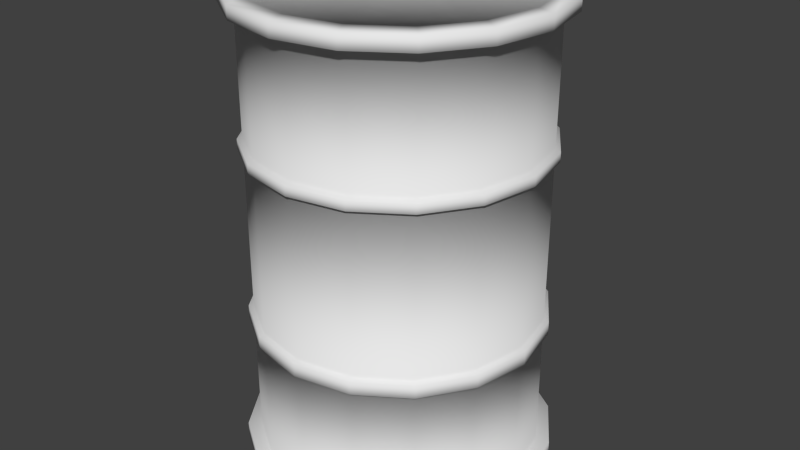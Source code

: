 # Source: barrel.blend  (saved by Blender 2.75.0; exported with 4.5.12 LTS)
import bpy
from mathutils import Matrix  # noqa: F401  (used for matrix-valued properties, if any)

bpy.ops.wm.read_factory_settings(use_empty=True)
scene = bpy.context.scene
scene.name = 'Scene'

# ---- collections
col_collection_11 = bpy.data.collections.new('Collection 11'); scene.collection.children.link(col_collection_11)

# ---- materials (node trees are filled in below, after node groups)
mat_barrel = bpy.data.materials.new('Barrel')
mat_barrel.alpha_threshold = 0.0
mat_barrel.use_transparent_shadow = False
mat_barrel.roughness = 0.5
mat_barrel.line_color = (0.0, 0.0, 0.0, 1.0)

# ---- material node trees

# ---- world
world_world = bpy.data.worlds.new('World'); scene.world = world_world
world_world.color = (0.05088, 0.05088, 0.05088)
world_world.use_sun_shadow = False
world_world.sun_shadow_jitter_overblur = 0.0
world_world.cycles.sampling_method = 'MANUAL'
world_world.cycles.sample_map_resolution = 256

# ---- meshes
me_cylinder_002 = bpy.data.meshes.new('Cylinder.002')
me_cylinder_002.from_pydata([(1.426e-08, 0.2666, 0.8526), (0.102, 0.2463, 0.8526), (0.1885, 0.1885, 0.8526), (0.2463, 0.102, 0.8526), (0.2666, -1.421e-08, 0.8526), (0.2463, -0.102, 0.8526), (0.1885, -0.1885, 0.8526), (0.102, -0.2463, 0.8526), (5.452e-08, -0.2666, 0.8526), (-0.102, -0.2463, 0.8526), (-0.1885, -0.1885, 0.8526), (-0.2463, -0.102, 0.8526), (-0.2666, 6.254e-10, 0.8526), (-0.2463, 0.102, 0.8526), (-0.1885, 0.1885, 0.8526), (-0.102, 0.2463, 0.8526), (1.206e-08, 0.2921, 0.8574), (0.1118, 0.2699, 0.8574), (0.2065, 0.2065, 0.8574), (0.2699, 0.1118, 0.8574), (0.2921, -1.521e-08, 0.8574), (0.2699, -0.1118, 0.8574), (0.2065, -0.2065, 0.8574), (0.1118, -0.2699, 0.8574), (5.616e-08, -0.2921, 0.8574), (-0.1118, -0.2699, 0.8574), (-0.2065, -0.2065, 0.8574), (-0.2699, -0.1118, 0.8574), (-0.2921, 1.042e-09, 0.8574), (-0.2699, 0.1118, 0.8574), (-0.2065, 0.2065, 0.8574), (-0.1118, 0.2699, 0.8574), (1.206e-08, 0.2921, 0.8824), (0.1118, 0.2699, 0.8824), (0.2065, 0.2065, 0.8824), (0.2699, 0.1118, 0.8824), (0.2921, -1.521e-08, 0.8824), (0.2699, -0.1118, 0.8824), (0.2065, -0.2065, 0.8824), (0.1118, -0.2699, 0.8824), (5.616e-08, -0.2921, 0.8824), (-0.1118, -0.2699, 0.8824), (-0.2065, -0.2065, 0.8824), (-0.2699, -0.1118, 0.8824), (-0.2921, 1.042e-09, 0.8824), (-0.2699, 0.1118, 0.8824), (-0.2065, 0.2065, 0.8824), (-0.1118, 0.2699, 0.8824), (1.432e-08, 0.2638, 0.8873), (0.1009, 0.2437, 0.8873), (0.1865, 0.1865, 0.8873), (0.2437, 0.1009, 0.8873), (0.2638, -1.36e-08, 0.8873), (0.2437, -0.1009, 0.8873), (0.1865, -0.1865, 0.8873), (0.1009, -0.2437, 0.8873), (5.416e-08, -0.2638, 0.8873), (-0.1009, -0.2437, 0.8873), (-0.1865, -0.1865, 0.8873), (-0.2437, -0.1009, 0.8873), (-0.2638, 1.078e-09, 0.8873), (-0.2437, 0.1009, 0.8873), (-0.1865, 0.1865, 0.8873), (-0.1009, 0.2437, 0.8873), (1.432e-08, 0.2638, 0.8678), (0.1009, 0.2437, 0.8678), (0.1865, 0.1865, 0.8678), (0.2437, 0.1009, 0.8678), (0.2638, -1.36e-08, 0.8678), (0.2437, -0.1009, 0.8678), (0.1865, -0.1865, 0.8678), (0.1009, -0.2437, 0.8678), (5.416e-08, -0.2638, 0.8678), (-0.1009, -0.2437, 0.8678), (-0.1865, -0.1865, 0.8678), (-0.2437, -0.1009, 0.8678), (-0.2638, 1.078e-09, 0.8678), (-0.2437, 0.1009, 0.8678), (-0.1865, 0.1865, 0.8678), (-0.1009, 0.2437, 0.8678), (-0.09888, 0.1498, 0.8678), (1.426e-08, 0.2666, 0.03462), (-0.09888, 0.1498, 0.889), (0.102, 0.2463, 0.03462), (-0.1254, 0.1388, 0.8678), (0.1885, 0.1885, 0.03462), (0.2463, 0.102, 0.03462), (-0.1363, 0.1123, 0.8678), (0.2666, -1.421e-08, 0.03462), (0.2463, -0.102, 0.03462), (-0.1254, 0.08581, 0.8678), (0.1885, -0.1885, 0.03462), (0.102, -0.2463, 0.03462), (-0.09888, 0.07484, 0.8678), (5.452e-08, -0.2666, 0.03462), (-0.102, -0.2463, 0.03462), (-0.1885, -0.1885, 0.03462), (-0.0724, 0.08581, 0.8678), (-0.2463, -0.102, 0.03462), (-0.2666, 6.254e-10, 0.03462), (-0.06142, 0.1123, 0.8678), (-0.2463, 0.102, 0.03462), (-0.1885, 0.1885, 0.03462), (-0.0724, 0.1388, 0.8678), (-0.102, 0.2463, 0.03462), (1.206e-08, 0.2921, 0.03142), (0.1118, 0.2699, 0.03142), (0.2065, 0.2065, 0.03142), (0.2699, 0.1118, 0.03142), (0.2921, -1.521e-08, 0.03142), (0.2699, -0.1118, 0.03142), (0.2065, -0.2065, 0.03142), (0.1118, -0.2699, 0.03142), (5.616e-08, -0.2921, 0.03142), (-0.1118, -0.2699, 0.03142), (-0.2065, -0.2065, 0.03142), (-0.2699, -0.1118, 0.03142), (-0.2921, 1.042e-09, 0.03142), (-0.2699, 0.1118, 0.03142), (-0.2065, 0.2065, 0.03142), (-0.1118, 0.2699, 0.03142), (1.206e-08, 0.2921, 0.003198), (0.1118, 0.2699, 0.003198), (0.2065, 0.2065, 0.003198), (0.2699, 0.1118, 0.003198), (0.2921, -1.521e-08, 0.003198), (0.2699, -0.1118, 0.003198), (0.2065, -0.2065, 0.003198), (0.1118, -0.2699, 0.003198), (5.616e-08, -0.2921, 0.003198), (-0.1118, -0.2699, 0.003198), (-0.2065, -0.2065, 0.003198), (-0.2699, -0.1118, 0.003198), (-0.2921, 1.042e-09, 0.003198), (-0.2699, 0.1118, 0.003198), (-0.2065, 0.2065, 0.003198), (-0.1118, 0.2699, 0.003198), (1.432e-08, 0.2638, 0.0), (0.1009, 0.2437, 0.0), (0.1865, 0.1865, 0.0), (0.2437, 0.1009, 0.0), (0.2638, -1.36e-08, 0.0), (0.2437, -0.1009, 0.0), (0.1865, -0.1865, 0.0), (0.1009, -0.2437, 0.0), (5.416e-08, -0.2638, 0.0), (-0.1009, -0.2437, 0.0), (-0.1865, -0.1865, 0.0), (-0.2437, -0.1009, 0.0), (-0.2638, 1.078e-09, 0.0), (-0.2437, 0.1009, 0.0), (-0.1865, 0.1865, 0.0), (-0.1009, 0.2437, 0.0), (1.432e-08, 0.2638, 0.01948), (0.1009, 0.2437, 0.01948), (0.1865, 0.1865, 0.01948), (0.2437, 0.1009, 0.01948), (0.2638, -1.36e-08, 0.01948), (0.2437, -0.1009, 0.01948), (0.1865, -0.1865, 0.01948), (0.1009, -0.2437, 0.01948), (5.416e-08, -0.2638, 0.01948), (-0.1009, -0.2437, 0.01948), (-0.1865, -0.1865, 0.01948), (-0.2437, -0.1009, 0.01948), (-0.2638, 1.078e-09, 0.01948), (-0.2437, 0.1009, 0.01948), (-0.1865, 0.1865, 0.01948), (-0.1009, 0.2437, 0.01948), (4.541e-08, 0.0, 0.01948), (-0.09888, 0.1123, 0.889), (-0.09888, 0.07484, 0.889), (-0.1254, 0.08581, 0.889), (-0.1363, 0.1123, 0.889), (-0.0724, 0.1388, 0.889), (-0.06142, 0.1123, 0.889), (-0.1254, 0.1388, 0.889), (-0.0724, 0.08581, 0.889), (1.426e-08, 0.2666, 0.5981), (0.2463, 0.102, 0.5981), (0.2463, -0.102, 0.5981), (-0.1885, -0.1885, 0.5981), (-0.2463, -0.102, 0.5981), (-0.2666, 6.254e-10, 0.5981), (-0.2463, 0.102, 0.5981), (-0.1885, 0.1885, 0.5981), (0.1885, -0.1885, 0.5981), (0.2666, -1.421e-08, 0.5981), (-0.102, 0.2463, 0.5981), (0.102, 0.2463, 0.5981), (0.1885, 0.1885, 0.5981), (-0.102, -0.2463, 0.5981), (0.102, -0.2463, 0.5981), (5.452e-08, -0.2666, 0.5981), (0.2666, -1.421e-08, 0.2959), (-0.102, 0.2463, 0.2959), (0.102, 0.2463, 0.2959), (0.1885, 0.1885, 0.2959), (-0.102, -0.2463, 0.2959), (0.102, -0.2463, 0.2959), (5.452e-08, -0.2666, 0.2959), (1.426e-08, 0.2666, 0.2959), (5.452e-08, -0.2666, 0.6248), (0.102, -0.2463, 0.6248), (-0.102, -0.2463, 0.6248), (0.1885, 0.1885, 0.6248), (0.1951, -0.1951, 0.2673), (-0.1951, 0.1951, 0.2673), (-0.2549, 0.1056, 0.2673), (-0.2759, 8.873e-10, 0.2673), (0.2463, 0.102, 0.2959), (0.2463, -0.102, 0.2959), (-0.1885, -0.1885, 0.2959), (-0.2463, -0.102, 0.2959), (1.426e-08, 0.2666, 0.2648), (5.452e-08, -0.2666, 0.2648), (0.102, -0.2463, 0.2648), (-0.102, -0.2463, 0.2648), (0.1951, 0.1951, 0.2673), (0.1056, 0.2549, 0.2673), (-0.1056, 0.2549, 0.2673), (0.2759, -1.447e-08, 0.2673), (5.538e-08, -0.2759, 0.62), (0.1056, -0.2549, 0.62), (-0.1056, -0.2549, 0.62), (0.1951, 0.1951, 0.62), (0.1885, 0.1885, 0.2648), (0.102, 0.2463, 0.2648), (-0.102, 0.2463, 0.2648), (0.2666, -1.421e-08, 0.2648), (0.1056, 0.2549, 0.62), (-0.1056, 0.2549, 0.62), (0.2759, -1.447e-08, 0.62), (0.1951, -0.1951, 0.62), (0.1885, -0.1885, 0.2648), (-0.1885, 0.1885, 0.2648), (-0.2463, 0.102, 0.2648), (-0.2666, 6.254e-10, 0.2648), (-0.1885, -0.1885, 0.6248), (0.2463, -0.102, 0.6248), (0.2463, 0.102, 0.6248), (1.426e-08, 0.2666, 0.6248), (-0.1951, -0.1951, 0.62), (0.2549, -0.1056, 0.62), (0.2549, 0.1056, 0.62), (1.372e-08, 0.2759, 0.62), (-0.2463, -0.102, 0.2648), (-0.1885, -0.1885, 0.2648), (0.2463, -0.102, 0.2648), (0.2463, 0.102, 0.2648), (-0.2666, 6.254e-10, 0.2959), (-0.2463, 0.102, 0.2959), (-0.1885, 0.1885, 0.2959), (0.1885, -0.1885, 0.2959), (-0.1885, 0.1885, 0.6248), (-0.2463, 0.102, 0.6248), (-0.2666, 6.254e-10, 0.6248), (-0.2463, -0.102, 0.6248), (1.372e-08, 0.2759, 0.6021), (0.2549, 0.1056, 0.6021), (0.2549, -0.1056, 0.6021), (-0.1951, -0.1951, 0.6021), (-0.1056, -0.2549, 0.2934), (0.1056, -0.2549, 0.2934), (5.538e-08, -0.2759, 0.2934), (1.372e-08, 0.2759, 0.2934), (1.372e-08, 0.2759, 0.2673), (5.538e-08, -0.2759, 0.2673), (0.1056, -0.2549, 0.2673), (-0.1056, -0.2549, 0.2673), (0.1951, 0.1951, 0.6021), (-0.1056, -0.2549, 0.6021), (0.1056, -0.2549, 0.6021), (5.538e-08, -0.2759, 0.6021), (0.102, 0.2463, 0.6248), (-0.102, 0.2463, 0.6248), (0.2666, -1.421e-08, 0.6248), (0.1885, -0.1885, 0.6248), (-0.2549, -0.1056, 0.2673), (-0.1951, -0.1951, 0.2673), (0.2549, -0.1056, 0.2673), (0.2549, 0.1056, 0.2673), (-0.2549, -0.1056, 0.6021), (-0.2759, 8.873e-10, 0.6021), (-0.2549, 0.1056, 0.6021), (-0.1951, 0.1951, 0.6021), (0.1951, 0.1951, 0.2934), (0.1056, 0.2549, 0.2934), (-0.1056, 0.2549, 0.2934), (0.2759, -1.447e-08, 0.2934), (0.1951, -0.1951, 0.6021), (0.2759, -1.447e-08, 0.6021), (-0.1056, 0.2549, 0.6021), (0.1056, 0.2549, 0.6021), (-0.2759, 8.873e-10, 0.2934), (-0.2549, 0.1056, 0.2934), (-0.1951, 0.1951, 0.2934), (0.1951, -0.1951, 0.2934), (-0.2549, -0.1056, 0.2934), (-0.1951, -0.1951, 0.2934), (0.2549, -0.1056, 0.2934), (0.2549, 0.1056, 0.2934), (-0.2549, -0.1056, 0.62), (-0.2759, 8.873e-10, 0.62), (-0.2549, 0.1056, 0.62), (-0.1951, 0.1951, 0.62), (-0.09888, 0.1498, 0.8678), (-0.0724, 0.1388, 0.8678), (-0.1254, 0.1388, 0.8678), (-0.09888, 0.07484, 0.8678), (-0.1254, 0.08581, 0.8678), (-0.06142, 0.1123, 0.8678), (-0.1363, 0.1123, 0.8678), (-0.0724, 0.08581, 0.8678)], [], [(174, 82, 170), (238, 10, 11, 257), (257, 11, 12, 256), (256, 12, 13, 255), (255, 13, 14, 254), (8, 7, 23, 24), (6, 5, 21, 22), (4, 3, 19, 20), (2, 1, 17, 18), (15, 14, 30, 31), (13, 12, 28, 29), (11, 10, 26, 27), (9, 8, 24, 25), (7, 6, 22, 23), (5, 4, 20, 21), (3, 2, 18, 19), (1, 0, 16, 17), (0, 15, 31, 16), (14, 13, 29, 30), (12, 11, 27, 28), (10, 9, 25, 26), (28, 27, 43, 44), (22, 21, 37, 38), (29, 28, 44, 45), (23, 22, 38, 39), (17, 16, 32, 33), (30, 29, 45, 46), (24, 23, 39, 40), (18, 17, 33, 34), (31, 30, 46, 47), (25, 24, 40, 41), (19, 18, 34, 35), (16, 31, 47, 32), (26, 25, 41, 42), (20, 19, 35, 36), (27, 26, 42, 43), (21, 20, 36, 37), (43, 42, 58, 59), (37, 36, 52, 53), (44, 43, 59, 60), (38, 37, 53, 54), (45, 44, 60, 61), (39, 38, 54, 55), (33, 32, 48, 49), (46, 45, 61, 62), (40, 39, 55, 56), (34, 33, 49, 50), (47, 46, 62, 63), (41, 40, 56, 57), (35, 34, 50, 51), (32, 47, 63, 48), (42, 41, 57, 58), (36, 35, 51, 52), (48, 63, 79, 64), (58, 57, 73, 74), (52, 51, 67, 68), (59, 58, 74, 75), (53, 52, 68, 69), (60, 59, 75, 76), (54, 53, 69, 70), (61, 60, 76, 77), (55, 54, 70, 71), (49, 48, 64, 65), (62, 61, 77, 78), (56, 55, 71, 72), (50, 49, 65, 66), (63, 62, 78, 79), (57, 56, 72, 73), (51, 50, 66, 67), (87, 90, 172, 173), (103, 306, 82, 174), (171, 177, 170), (90, 309, 171, 172), (306, 308, 176, 82), (77, 76, 312, 84), (71, 70, 313, 93), (79, 78, 84, 80), (73, 72, 93, 310), (94, 113, 112, 92), (67, 66, 307, 311), (64, 79, 80), (85, 107, 106, 83), (74, 73, 310), (68, 67, 311), (65, 64, 80, 307), (95, 114, 113, 94), (92, 112, 111, 91), (75, 74, 310, 312), (66, 65, 307), (76, 75, 312), (78, 77, 84), (72, 71, 93), (117, 133, 132, 116), (111, 127, 126, 110), (118, 134, 133, 117), (112, 128, 127, 111), (106, 122, 121, 105), (119, 135, 134, 118), (113, 129, 128, 112), (107, 123, 122, 106), (120, 136, 135, 119), (114, 130, 129, 113), (108, 124, 123, 107), (105, 121, 136, 120), (115, 131, 130, 114), (109, 125, 124, 108), (116, 132, 131, 115), (110, 126, 125, 109), (132, 148, 147, 131), (126, 142, 141, 125), (133, 149, 148, 132), (127, 143, 142, 126), (134, 150, 149, 133), (128, 144, 143, 127), (122, 138, 137, 121), (135, 151, 150, 134), (129, 145, 144, 128), (123, 139, 138, 122), (136, 152, 151, 135), (130, 146, 145, 129), (124, 140, 139, 123), (121, 137, 152, 136), (131, 147, 146, 130), (125, 141, 140, 124), (137, 153, 168, 152), (147, 163, 162, 146), (141, 157, 156, 140), (148, 164, 163, 147), (142, 158, 157, 141), (149, 165, 164, 148), (143, 159, 158, 142), (150, 166, 165, 149), (144, 160, 159, 143), (138, 154, 153, 137), (151, 167, 166, 150), (145, 161, 160, 144), (139, 155, 154, 138), (152, 168, 167, 151), (146, 162, 161, 145), (140, 156, 155, 139), (168, 169, 167), (162, 169, 161), (156, 169, 155), (153, 169, 168), (163, 169, 162), (157, 169, 156), (164, 169, 163), (158, 169, 157), (165, 169, 164), (159, 169, 158), (166, 169, 165), (160, 169, 159), (154, 169, 153), (167, 169, 166), (161, 169, 160), (155, 169, 154), (204, 9, 10, 238), (277, 6, 7, 203), (102, 119, 118, 101), (86, 108, 107, 85), (81, 105, 120, 104), (96, 115, 114, 95), (274, 1, 2, 205), (240, 3, 4, 276), (101, 118, 117, 99), (89, 110, 109, 88), (172, 171, 170), (176, 173, 170), (275, 15, 0, 241), (88, 109, 108, 86), (82, 176, 170), (308, 87, 173, 176), (239, 5, 6, 277), (202, 8, 9, 204), (83, 106, 105, 81), (99, 117, 116, 98), (241, 0, 1, 274), (205, 2, 3, 240), (104, 120, 119, 102), (98, 116, 115, 96), (173, 172, 170), (254, 14, 15, 275), (91, 111, 110, 89), (309, 97, 177, 171), (175, 174, 170), (276, 4, 5, 239), (203, 7, 8, 202), (70, 69, 313), (69, 68, 311, 313), (100, 103, 174, 175), (177, 175, 170), (97, 100, 175, 177), (212, 181, 182, 213), (213, 182, 183, 250), (250, 183, 184, 251), (251, 184, 185, 252), (198, 191, 181, 212), (253, 186, 192, 199), (196, 189, 190, 197), (210, 179, 187, 194), (195, 188, 178, 201), (211, 180, 186, 253), (200, 193, 191, 198), (201, 178, 189, 196), (197, 190, 179, 210), (252, 185, 188, 195), (194, 187, 180, 211), (199, 192, 193, 200), (267, 264, 262, 269), (253, 199, 263, 297), (246, 247, 279, 278), (178, 188, 292, 258), (255, 254, 305, 304), (185, 184, 284, 285), (216, 234, 206, 268), (254, 275, 231, 305), (99, 237, 236, 101), (89, 248, 234, 91), (285, 305, 231, 292), (200, 198, 262, 264), (235, 236, 208, 207), (213, 250, 294, 298), (199, 200, 264, 263), (204, 238, 242, 224), (189, 178, 258, 293), (275, 241, 245, 231), (102, 235, 228, 104), (256, 255, 304, 303), (220, 288, 265, 266), (95, 217, 247, 96), (190, 189, 293, 270), (249, 226, 218, 281), (183, 182, 282, 283), (227, 214, 266, 219), (195, 201, 265, 288), (180, 187, 291, 260), (248, 229, 221, 280), (98, 246, 237, 99), (210, 194, 289, 301), (194, 211, 300, 289), (240, 276, 232, 244), (214, 228, 220, 266), (85, 226, 249, 86), (94, 215, 217, 95), (186, 180, 260, 290), (241, 274, 230, 245), (92, 216, 215, 94), (104, 228, 214, 81), (257, 256, 303, 302), (181, 191, 271, 261), (236, 237, 209, 208), (81, 214, 227, 83), (282, 302, 303, 283), (228, 235, 207, 220), (270, 225, 244, 259), (86, 249, 229, 88), (290, 233, 223, 272), (101, 236, 235, 102), (259, 244, 232, 291), (271, 224, 242, 261), (91, 234, 216, 92), (96, 247, 246, 98), (280, 300, 297, 206), (208, 295, 296, 207), (88, 229, 248, 89), (281, 301, 289, 221), (291, 232, 243, 260), (278, 298, 294, 209), (293, 230, 225, 270), (218, 286, 301, 281), (284, 304, 305, 285), (83, 227, 226, 85), (258, 245, 230, 293), (261, 242, 302, 282), (279, 299, 298, 278), (219, 287, 286, 218), (283, 303, 304, 284), (268, 263, 264, 267), (207, 296, 288, 220), (269, 262, 299, 279), (266, 265, 287, 219), (221, 289, 300, 280), (273, 222, 224, 271), (206, 297, 263, 268), (272, 223, 222, 273), (260, 243, 233, 290), (209, 294, 295, 208), (292, 231, 245, 258), (229, 249, 281, 221), (188, 185, 285, 292), (250, 251, 295, 294), (201, 196, 287, 265), (276, 239, 243, 232), (182, 181, 261, 282), (234, 248, 280, 206), (192, 186, 290, 272), (238, 257, 302, 242), (239, 277, 233, 243), (191, 193, 273, 271), (217, 215, 267, 269), (277, 203, 223, 233), (252, 195, 288, 296), (198, 212, 299, 262), (251, 252, 296, 295), (215, 216, 268, 267), (193, 192, 272, 273), (203, 202, 222, 223), (226, 227, 219, 218), (184, 183, 283, 284), (247, 217, 269, 279), (187, 179, 259, 291), (237, 246, 278, 209), (196, 197, 286, 287), (202, 204, 224, 222), (179, 190, 270, 259), (274, 205, 225, 230), (197, 210, 301, 286), (212, 213, 298, 299), (211, 253, 297, 300), (205, 240, 244, 225)])
me_cylinder_002.polygons.foreach_set('use_smooth', [True] * 320)
_uv = me_cylinder_002.uv_layers.new(name='UVMap')
_uv.uv.foreach_set('vector', [0.1605, 0.8758, 0.1512, 0.8727, 0.1589, 0.8626, 0.375, 0.4895, 0.375, 0.6458, 0.3125, 0.6458, 0.3125, 0.4895, 0.3125, 0.4895, 0.3125, 0.6458, 0.25, 0.6458, 0.25, 0.4895, 0.25, 0.4895, 0.25, 0.6458, 0.1875, 0.6458, 0.1875, 0.4895, 0.1875, 0.4895, 0.1875, 0.6458, 0.125, 0.6458, 0.125, 0.4895, 0.5, 0.6458, 0.5625, 0.6458, 0.5625, 0.6677, 0.5, 0.6677, 0.625, 0.6458, 0.6875, 0.6458, 0.6875, 0.6677, 0.625, 0.6677, 0.75, 0.6458, 0.8125, 0.6458, 0.8125, 0.6677, 0.75, 0.6677, 0.875, 0.6458, 0.9375, 0.6458, 0.9375, 0.6677, 0.875, 0.6677, 0.0625, 0.6458, 0.125, 0.6458, 0.125, 0.6677, 0.0625, 0.6677, 0.1875, 0.6458, 0.25, 0.6458, 0.25, 0.6677, 0.1875, 0.6677, 0.3125, 0.6458, 0.375, 0.6458, 0.375, 0.6677, 0.3125, 0.6677, 0.4375, 0.6458, 0.5, 0.6458, 0.5, 0.6677, 0.4375, 0.6677, 0.5625, 0.6458, 0.625, 0.6458, 0.625, 0.6677, 0.5625, 0.6677, 0.6875, 0.6458, 0.75, 0.6458, 0.75, 0.6677, 0.6875, 0.6677, 0.8125, 0.6458, 0.875, 0.6458, 0.875, 0.6677, 0.8125, 0.6677, 0.9375, 0.6458, 0.9984, 0.6458, 0.9984, 0.6677, 0.9375, 0.6677, 0.0006711, 0.6458, 0.0625, 0.6458, 0.0625, 0.6677, 0.0006711, 0.6677, 0.125, 0.6458, 0.1875, 0.6458, 0.1875, 0.6677, 0.125, 0.6677, 0.25, 0.6458, 0.3125, 0.6458, 0.3125, 0.6677, 0.25, 0.6677, 0.375, 0.6458, 0.4375, 0.6458, 0.4375, 0.6677, 0.375, 0.6677, 0.25, 0.6677, 0.3125, 0.6677, 0.3125, 0.6864, 0.25, 0.6864, 0.625, 0.6677, 0.6875, 0.6677, 0.6875, 0.6864, 0.625, 0.6864, 0.1875, 0.6677, 0.25, 0.6677, 0.25, 0.6864, 0.1875, 0.6864, 0.5625, 0.6677, 0.625, 0.6677, 0.625, 0.6864, 0.5625, 0.6864, 0.9375, 0.6677, 0.9984, 0.6677, 0.9984, 0.6864, 0.9375, 0.6864, 0.125, 0.6677, 0.1875, 0.6677, 0.1875, 0.6864, 0.125, 0.6864, 0.5, 0.6677, 0.5625, 0.6677, 0.5625, 0.6864, 0.5, 0.6864, 0.875, 0.6677, 0.9375, 0.6677, 0.9375, 0.6864, 0.875, 0.6864, 0.0625, 0.6677, 0.125, 0.6677, 0.125, 0.6864, 0.0625, 0.6864, 0.4375, 0.6677, 0.5, 0.6677, 0.5, 0.6864, 0.4375, 0.6864, 0.8125, 0.6677, 0.875, 0.6677, 0.875, 0.6864, 0.8125, 0.6864, 0.0006711, 0.6677, 0.0625, 0.6677, 0.0625, 0.6864, 0.0006711, 0.6864, 0.375, 0.6677, 0.4375, 0.6677, 0.4375, 0.6864, 0.375, 0.6864, 0.75, 0.6677, 0.8125, 0.6677, 0.8125, 0.6864, 0.75, 0.6864, 0.3125, 0.6677, 0.375, 0.6677, 0.375, 0.6864, 0.3125, 0.6864, 0.6875, 0.6677, 0.75, 0.6677, 0.75, 0.6864, 0.6875, 0.6864, 0.1543, 0.7151, 0.2092, 0.7004, 0.2099, 0.7135, 0.1605, 0.7275, 0.3691, 0.8781, 0.349, 0.9291, 0.3382, 0.9221, 0.3559, 0.8758, 0.1064, 0.7506, 0.1543, 0.7151, 0.1605, 0.7275, 0.118, 0.7599, 0.3691, 0.8232, 0.3691, 0.8781, 0.3559, 0.8758, 0.3559, 0.8256, 0.07474, 0.8047, 0.1064, 0.7506, 0.118, 0.7599, 0.09019, 0.8093, 0.3498, 0.7723, 0.3691, 0.8232, 0.3559, 0.8256, 0.3382, 0.7792, 0.2037, 1.0, 0.1443, 0.9816, 0.1528, 0.9677, 0.2053, 0.9855, 0.06856, 0.8719, 0.07474, 0.8047, 0.09019, 0.8093, 0.08478, 0.8696, 0.3134, 0.7313, 0.3498, 0.7723, 0.3382, 0.7792, 0.3049, 0.7421, 0.2617, 0.9955, 0.2037, 1.0, 0.2053, 0.9855, 0.2586, 0.9816, 0.09482, 0.9368, 0.06856, 0.8719, 0.08478, 0.8696, 0.108, 0.9275, 0.264, 0.7066, 0.3134, 0.7313, 0.3049, 0.7421, 0.2601, 0.719, 0.3119, 0.97, 0.2617, 0.9955, 0.2586, 0.9816, 0.3042, 0.9592, 0.1443, 0.9816, 0.09482, 0.9368, 0.108, 0.9275, 0.1528, 0.9677, 0.2092, 0.7004, 0.264, 0.7066, 0.2601, 0.719, 0.2099, 0.7135, 0.349, 0.9291, 0.3119, 0.97, 0.3042, 0.9592, 0.3382, 0.9221, 0.1528, 0.9677, 0.108, 0.9275, 0.1172, 0.9214, 0.1574, 0.9592, 0.2099, 0.7135, 0.2601, 0.719, 0.2578, 0.7275, 0.2107, 0.7228, 0.3382, 0.9221, 0.3042, 0.9592, 0.2988, 0.9523, 0.3304, 0.9175, 0.1605, 0.7275, 0.2099, 0.7135, 0.2107, 0.7228, 0.1643, 0.7359, 0.3559, 0.8758, 0.3382, 0.9221, 0.3304, 0.9175, 0.3474, 0.8742, 0.118, 0.7599, 0.1605, 0.7275, 0.1643, 0.7359, 0.125, 0.7661, 0.3559, 0.8256, 0.3559, 0.8758, 0.3474, 0.8742, 0.3474, 0.8279, 0.09019, 0.8093, 0.118, 0.7599, 0.125, 0.7661, 0.1002, 0.8117, 0.3382, 0.7792, 0.3559, 0.8256, 0.3474, 0.8279, 0.3304, 0.7838, 0.2053, 0.9855, 0.1528, 0.9677, 0.1574, 0.9592, 0.2068, 0.9762, 0.08478, 0.8696, 0.09019, 0.8093, 0.1002, 0.8117, 0.0956, 0.868, 0.3049, 0.7421, 0.3382, 0.7792, 0.3304, 0.7838, 0.2995, 0.7491, 0.2586, 0.9816, 0.2053, 0.9855, 0.2068, 0.9762, 0.2555, 0.9731, 0.108, 0.9275, 0.08478, 0.8696, 0.0956, 0.868, 0.1172, 0.9214, 0.2601, 0.719, 0.3049, 0.7421, 0.2995, 0.7491, 0.2578, 0.7275, 0.3042, 0.9592, 0.2586, 0.9816, 0.2555, 0.9731, 0.2988, 0.9523, 0.1396, 0.8495, 0.1551, 0.8387, 0.1574, 0.8495, 0.1489, 0.8549, 0.162, 0.8858, 0.1458, 0.8812, 0.1512, 0.8727, 0.1605, 0.8758, 0.1674, 0.8518, 0.1728, 0.8611, 0.1589, 0.8626, 0.1551, 0.8387, 0.1736, 0.8426, 0.1674, 0.8518, 0.1574, 0.8495, 0.1458, 0.8812, 0.1365, 0.8665, 0.1466, 0.8642, 0.1512, 0.8727, 0.1002, 0.8117, 0.125, 0.7661, 0.1396, 0.8495, 0.1365, 0.8665, 0.3304, 0.7838, 0.3474, 0.8279, 0.1837, 0.8596, 0.1736, 0.8426, 0.1172, 0.9214, 0.0956, 0.868, 0.1365, 0.8665, 0.1458, 0.8812, 0.2578, 0.7275, 0.2995, 0.7491, 0.1736, 0.8426, 0.1551, 0.8387, 0.5, 0.0395, 0.5, 0.02246, 0.5625, 0.02246, 0.5625, 0.0395, 0.2988, 0.9523, 0.2555, 0.9731, 0.162, 0.8858, 0.1783, 0.8773, 0.1574, 0.9592, 0.1172, 0.9214, 0.1458, 0.8812, 0.875, 0.0395, 0.875, 0.02246, 0.9375, 0.02246, 0.9375, 0.0395, 0.2107, 0.7228, 0.2578, 0.7275, 0.1551, 0.8387, 0.3304, 0.9175, 0.2988, 0.9523, 0.1783, 0.8773, 0.2068, 0.9762, 0.1574, 0.9592, 0.1458, 0.8812, 0.162, 0.8858, 0.4375, 0.0395, 0.4375, 0.02246, 0.5, 0.02246, 0.5, 0.0395, 0.5625, 0.0395, 0.5625, 0.02246, 0.625, 0.02246, 0.625, 0.0395, 0.1643, 0.7359, 0.2107, 0.7228, 0.1551, 0.8387, 0.1396, 0.8495, 0.2555, 0.9731, 0.2068, 0.9762, 0.162, 0.8858, 0.125, 0.7661, 0.1643, 0.7359, 0.1396, 0.8495, 0.0956, 0.868, 0.1002, 0.8117, 0.1365, 0.8665, 0.2995, 0.7491, 0.3304, 0.7838, 0.1736, 0.8426, 0.25, 0.02246, 0.25, 0.0, 0.3125, 0.0, 0.3125, 0.02246, 0.625, 0.02246, 0.625, 0.0, 0.6875, 0.0, 0.6875, 0.02246, 0.1875, 0.02246, 0.1875, 0.0, 0.25, 0.0, 0.25, 0.02246, 0.5625, 0.02246, 0.5625, 0.0, 0.625, 0.0, 0.625, 0.02246, 0.9375, 0.02246, 0.9375, 0.0, 0.9984, 0.0, 0.9984, 0.02246, 0.125, 0.02246, 0.125, 0.0, 0.1875, 0.0, 0.1875, 0.02246, 0.5, 0.02246, 0.5, 0.0, 0.5625, 0.0, 0.5625, 0.02246, 0.875, 0.02246, 0.875, 0.0, 0.9375, 0.0, 0.9375, 0.02246, 0.0625, 0.02246, 0.0625, 0.0, 0.125, 0.0, 0.125, 0.02246, 0.4375, 0.02246, 0.4375, 0.0, 0.5, 0.0, 0.5, 0.02246, 0.8125, 0.02246, 0.8125, 0.0, 0.875, 0.0, 0.875, 0.02246, 0.0006711, 0.02246, 0.0006711, 0.0, 0.0625, 0.0, 0.0625, 0.02246, 0.375, 0.02246, 0.375, 0.0, 0.4375, 0.0, 0.4375, 0.02246, 0.75, 0.02246, 0.75, 0.0, 0.8125, 0.0, 0.8125, 0.02246, 0.3125, 0.02246, 0.3125, 0.0, 0.375, 0.0, 0.375, 0.02246, 0.6875, 0.02246, 0.6875, 0.0, 0.75, 0.0, 0.75, 0.02246, 0.4526, 0.8157, 0.4667, 0.8183, 0.4667, 0.872, 0.4526, 0.8749, 0.6858, 0.9715, 0.6777, 0.9596, 0.7156, 0.9218, 0.7277, 0.9296, 0.4753, 0.761, 0.4873, 0.7688, 0.4667, 0.8183, 0.4526, 0.8157, 0.6311, 0.9942, 0.6281, 0.9801, 0.6777, 0.9596, 0.6858, 0.9715, 0.5171, 0.7191, 0.5252, 0.731, 0.4873, 0.7688, 0.4753, 0.761, 0.5718, 0.9942, 0.5745, 0.98, 0.6281, 0.9801, 0.6311, 0.9942, 0.7277, 0.761, 0.7158, 0.7691, 0.6779, 0.7311, 0.6858, 0.7191, 0.5718, 0.6964, 0.5748, 0.7105, 0.5252, 0.731, 0.5171, 0.7191, 0.5171, 0.9715, 0.525, 0.9595, 0.5745, 0.98, 0.5718, 0.9942, 0.7503, 0.8157, 0.7362, 0.8186, 0.7158, 0.7691, 0.7277, 0.761, 0.6311, 0.6964, 0.6284, 0.7106, 0.5748, 0.7105, 0.5718, 0.6964, 0.4753, 0.9296, 0.4871, 0.9215, 0.525, 0.9595, 0.5171, 0.9715, 0.7503, 0.8749, 0.7362, 0.8722, 0.7362, 0.8186, 0.7503, 0.8157, 0.6858, 0.7191, 0.6779, 0.7311, 0.6284, 0.7106, 0.6311, 0.6964, 0.4526, 0.8749, 0.4667, 0.872, 0.4871, 0.9215, 0.4753, 0.9296, 0.7277, 0.9296, 0.7156, 0.9218, 0.7362, 0.8722, 0.7503, 0.8749, 0.6779, 0.7311, 0.6726, 0.7388, 0.6264, 0.7197, 0.6284, 0.7106, 0.4667, 0.872, 0.4758, 0.8703, 0.495, 0.9164, 0.4871, 0.9215, 0.7156, 0.9218, 0.7079, 0.9164, 0.7271, 0.8703, 0.7362, 0.8722, 0.4667, 0.8183, 0.4758, 0.8203, 0.4758, 0.8703, 0.4667, 0.872, 0.6777, 0.9596, 0.6726, 0.9518, 0.7079, 0.9164, 0.7156, 0.9218, 0.4873, 0.7688, 0.495, 0.7741, 0.4758, 0.8203, 0.4667, 0.8183, 0.6281, 0.9801, 0.6264, 0.9709, 0.6726, 0.9518, 0.6777, 0.9596, 0.5252, 0.731, 0.5303, 0.7388, 0.495, 0.7741, 0.4873, 0.7688, 0.5745, 0.98, 0.5765, 0.9709, 0.6264, 0.9709, 0.6281, 0.9801, 0.7158, 0.7691, 0.7079, 0.7741, 0.6726, 0.7388, 0.6779, 0.7311, 0.5748, 0.7105, 0.5765, 0.7197, 0.5303, 0.7388, 0.5252, 0.731, 0.525, 0.9595, 0.5303, 0.9518, 0.5765, 0.9709, 0.5745, 0.98, 0.7362, 0.8186, 0.7271, 0.8203, 0.7079, 0.7741, 0.7158, 0.7691, 0.6284, 0.7106, 0.6264, 0.7197, 0.5765, 0.7197, 0.5748, 0.7105, 0.4871, 0.9215, 0.495, 0.9164, 0.5303, 0.9518, 0.525, 0.9595, 0.7362, 0.8722, 0.7271, 0.8703, 0.7271, 0.8203, 0.7362, 0.8186, 0.6264, 0.7197, 0.6015, 0.8453, 0.5765, 0.7197, 0.495, 0.9164, 0.6015, 0.8453, 0.5303, 0.9518, 0.7271, 0.8703, 0.6015, 0.8453, 0.7271, 0.8203, 0.6726, 0.7388, 0.6015, 0.8453, 0.6264, 0.7197, 0.4758, 0.8703, 0.6015, 0.8453, 0.495, 0.9164, 0.7079, 0.9164, 0.6015, 0.8453, 0.7271, 0.8703, 0.4758, 0.8203, 0.6015, 0.8453, 0.4758, 0.8703, 0.6726, 0.9518, 0.6015, 0.8453, 0.7079, 0.9164, 0.495, 0.7741, 0.6015, 0.8453, 0.4758, 0.8203, 0.6264, 0.9709, 0.6015, 0.8453, 0.6726, 0.9518, 0.5303, 0.7388, 0.6015, 0.8453, 0.495, 0.7741, 0.5765, 0.9709, 0.6015, 0.8453, 0.6264, 0.9709, 0.7079, 0.7741, 0.6015, 0.8453, 0.6726, 0.7388, 0.5765, 0.7197, 0.6015, 0.8453, 0.5303, 0.7388, 0.5303, 0.9518, 0.6015, 0.8453, 0.5765, 0.9709, 0.7271, 0.8203, 0.6015, 0.8453, 0.7079, 0.7741, 0.4375, 0.4895, 0.4375, 0.6458, 0.375, 0.6458, 0.375, 0.4895, 0.625, 0.4895, 0.625, 0.6458, 0.5625, 0.6458, 0.5625, 0.4895, 0.125, 0.0395, 0.125, 0.02246, 0.1875, 0.02246, 0.1875, 0.0395, 0.8125, 0.0395, 0.8125, 0.02246, 0.875, 0.02246, 0.875, 0.0395, 0.0006711, 0.0395, 0.0006711, 0.02246, 0.0625, 0.02246, 0.0625, 0.0395, 0.375, 0.0395, 0.375, 0.02246, 0.4375, 0.02246, 0.4375, 0.0395, 0.9375, 0.4895, 0.9375, 0.6458, 0.875, 0.6458, 0.875, 0.4895, 0.8125, 0.4895, 0.8125, 0.6458, 0.75, 0.6458, 0.75, 0.4895, 0.1875, 0.0395, 0.1875, 0.02246, 0.25, 0.02246, 0.25, 0.0395, 0.6875, 0.0395, 0.6875, 0.02246, 0.75, 0.02246, 0.75, 0.0395, 0.1574, 0.8495, 0.1674, 0.8518, 0.1589, 0.8626, 0.1466, 0.8642, 0.1489, 0.8549, 0.1589, 0.8626, 0.0625, 0.4895, 0.0625, 0.6458, 0.0006711, 0.6458, 0.0006711, 0.4895, 0.75, 0.0395, 0.75, 0.02246, 0.8125, 0.02246, 0.8125, 0.0395, 0.1512, 0.8727, 0.1466, 0.8642, 0.1589, 0.8626, 0.1365, 0.8665, 0.1396, 0.8495, 0.1489, 0.8549, 0.1466, 0.8642, 0.6875, 0.4895, 0.6875, 0.6458, 0.625, 0.6458, 0.625, 0.4895, 0.5, 0.4895, 0.5, 0.6458, 0.4375, 0.6458, 0.4375, 0.4895, 0.9375, 0.0395, 0.9375, 0.02246, 0.9984, 0.02246, 0.9984, 0.0395, 0.25, 0.0395, 0.25, 0.02246, 0.3125, 0.02246, 0.3125, 0.0395, 0.9984, 0.4895, 0.9984, 0.6458, 0.9375, 0.6458, 0.9375, 0.4895, 0.875, 0.4895, 0.875, 0.6458, 0.8125, 0.6458, 0.8125, 0.4895, 0.0625, 0.0395, 0.0625, 0.02246, 0.125, 0.02246, 0.125, 0.0395, 0.3125, 0.0395, 0.3125, 0.02246, 0.375, 0.02246, 0.375, 0.0395, 0.1489, 0.8549, 0.1574, 0.8495, 0.1589, 0.8626, 0.125, 0.4895, 0.125, 0.6458, 0.0625, 0.6458, 0.0625, 0.4895, 0.625, 0.0395, 0.625, 0.02246, 0.6875, 0.02246, 0.6875, 0.0395, 0.1736, 0.8426, 0.1837, 0.8596, 0.1728, 0.8611, 0.1674, 0.8518, 0.1698, 0.8711, 0.1605, 0.8758, 0.1589, 0.8626, 0.75, 0.4895, 0.75, 0.6458, 0.6875, 0.6458, 0.6875, 0.4895, 0.5625, 0.4895, 0.5625, 0.6458, 0.5, 0.6458, 0.5, 0.4895, 0.3474, 0.8279, 0.3474, 0.8742, 0.1837, 0.8596, 0.3474, 0.8742, 0.3304, 0.9175, 0.1783, 0.8773, 0.1837, 0.8596, 0.1783, 0.8773, 0.162, 0.8858, 0.1605, 0.8758, 0.1698, 0.8711, 0.1728, 0.8611, 0.1698, 0.8711, 0.1589, 0.8626, 0.1837, 0.8596, 0.1783, 0.8773, 0.1698, 0.8711, 0.1728, 0.8611, 0.375, 0.2331, 0.375, 0.4602, 0.3125, 0.4602, 0.3125, 0.2331, 0.3125, 0.2331, 0.3125, 0.4602, 0.25, 0.4602, 0.25, 0.2331, 0.25, 0.2331, 0.25, 0.4602, 0.1875, 0.4602, 0.1875, 0.2331, 0.1875, 0.2331, 0.1875, 0.4602, 0.125, 0.4602, 0.125, 0.2331, 0.4375, 0.2331, 0.4375, 0.4602, 0.375, 0.4602, 0.375, 0.2331, 0.625, 0.2331, 0.625, 0.4602, 0.5625, 0.4602, 0.5625, 0.2331, 0.9375, 0.2331, 0.9375, 0.4602, 0.875, 0.4602, 0.875, 0.2331, 0.8125, 0.2331, 0.8125, 0.4602, 0.75, 0.4602, 0.75, 0.2331, 0.0625, 0.2331, 0.0625, 0.4602, 0.0006711, 0.4602, 0.0006711, 0.2331, 0.6875, 0.2331, 0.6875, 0.4602, 0.625, 0.4602, 0.625, 0.2331, 0.5, 0.2331, 0.5, 0.4602, 0.4375, 0.4602, 0.4375, 0.2331, 0.9984, 0.2331, 0.9984, 0.4602, 0.9375, 0.4602, 0.9375, 0.2331, 0.875, 0.2331, 0.875, 0.4602, 0.8125, 0.4602, 0.8125, 0.2331, 0.125, 0.2331, 0.125, 0.4602, 0.0625, 0.4602, 0.0625, 0.2331, 0.75, 0.2331, 0.75, 0.4602, 0.6875, 0.4602, 0.6875, 0.2331, 0.5625, 0.2331, 0.5625, 0.4602, 0.5, 0.4602, 0.5, 0.2331, 0.5, 0.2059, 0.5, 0.2271, 0.4375, 0.2271, 0.4375, 0.2059, 0.625, 0.2331, 0.5625, 0.2331, 0.5625, 0.2271, 0.625, 0.2271, 0.3125, 0.2, 0.375, 0.2, 0.375, 0.2059, 0.3125, 0.2059, 0.0006711, 0.4602, 0.0625, 0.4602, 0.0625, 0.468, 0.0006711, 0.468, 0.1875, 0.4895, 0.125, 0.4895, 0.125, 0.4817, 0.1875, 0.4817, 0.125, 0.4602, 0.1875, 0.4602, 0.1875, 0.468, 0.125, 0.468, 0.5625, 0.2, 0.625, 0.2, 0.625, 0.2059, 0.5625, 0.2059, 0.125, 0.4895, 0.0625, 0.4895, 0.0625, 0.4817, 0.125, 0.4817, 0.25, 0.0395, 0.25, 0.2, 0.1875, 0.2, 0.1875, 0.0395, 0.6875, 0.0395, 0.6875, 0.2, 0.625, 0.2, 0.625, 0.0395, 0.125, 0.468, 0.125, 0.4817, 0.0625, 0.4817, 0.0625, 0.468, 0.5, 0.2331, 0.4375, 0.2331, 0.4375, 0.2271, 0.5, 0.2271, 0.125, 0.2, 0.1875, 0.2, 0.1875, 0.2059, 0.125, 0.2059, 0.3125, 0.2331, 0.25, 0.2331, 0.25, 0.2271, 0.3125, 0.2271, 0.5625, 0.2331, 0.5, 0.2331, 0.5, 0.2271, 0.5625, 0.2271, 0.4375, 0.4895, 0.375, 0.4895, 0.375, 0.4817, 0.4375, 0.4817, 0.9375, 0.4602, 0.9984, 0.4602, 0.9984, 0.468, 0.9375, 0.468, 0.0625, 0.4895, 0.0006711, 0.4895, 0.0006711, 0.4817, 0.0625, 0.4817, 0.125, 0.0395, 0.125, 0.2, 0.0625, 0.2, 0.0625, 0.0395, 0.25, 0.4895, 0.1875, 0.4895, 0.1875, 0.4817, 0.25, 0.4817, 0.0625, 0.2059, 0.0625, 0.2271, 0.0006711, 0.2271, 0.0006711, 0.2059, 0.4375, 0.0395, 0.4375, 0.2, 0.375, 0.2, 0.375, 0.0395, 0.875, 0.4602, 0.9375, 0.4602, 0.9375, 0.468, 0.875, 0.468, 0.8125, 0.2, 0.875, 0.2, 0.875, 0.2059, 0.8125, 0.2059, 0.25, 0.4602, 0.3125, 0.4602, 0.3125, 0.468, 0.25, 0.468, 0.9375, 0.2, 0.9984, 0.2, 0.9984, 0.2059, 0.9375, 0.2059, 0.0625, 0.2331, 0.0006711, 0.2331, 0.0006711, 0.2271, 0.0625, 0.2271, 0.6875, 0.4602, 0.75, 0.4602, 0.75, 0.468, 0.6875, 0.468, 0.6875, 0.2, 0.75, 0.2, 0.75, 0.2059, 0.6875, 0.2059, 0.3125, 0.0395, 0.3125, 0.2, 0.25, 0.2, 0.25, 0.0395, 0.8125, 0.2331, 0.75, 0.2331, 0.75, 0.2271, 0.8125, 0.2271, 0.75, 0.2331, 0.6875, 0.2331, 0.6875, 0.2271, 0.75, 0.2271, 0.8125, 0.4895, 0.75, 0.4895, 0.75, 0.4817, 0.8125, 0.4817, 0.0006711, 0.2, 0.0625, 0.2, 0.0625, 0.2059, 0.0006711, 0.2059, 0.875, 0.0395, 0.875, 0.2, 0.8125, 0.2, 0.8125, 0.0395, 0.5, 0.0395, 0.5, 0.2, 0.4375, 0.2, 0.4375, 0.0395, 0.625, 0.4602, 0.6875, 0.4602, 0.6875, 0.468, 0.625, 0.468, 0.9984, 0.4895, 0.9375, 0.4895, 0.9375, 0.4817, 0.9984, 0.4817, 0.5625, 0.0395, 0.5625, 0.2, 0.5, 0.2, 0.5, 0.0395, 0.0625, 0.0395, 0.0625, 0.2, 0.0006711, 0.2, 0.0006711, 0.0395, 0.3125, 0.4895, 0.25, 0.4895, 0.25, 0.4817, 0.3125, 0.4817, 0.375, 0.4602, 0.4375, 0.4602, 0.4375, 0.468, 0.375, 0.468, 0.1875, 0.2, 0.25, 0.2, 0.25, 0.2059, 0.1875, 0.2059, 0.9984, 0.0395, 0.9984, 0.2, 0.9375, 0.2, 0.9375, 0.0395, 0.3125, 0.468, 0.3125, 0.4817, 0.25, 0.4817, 0.25, 0.468, 0.0625, 0.2, 0.125, 0.2, 0.125, 0.2059, 0.0625, 0.2059, 0.875, 0.468, 0.875, 0.4817, 0.8125, 0.4817, 0.8125, 0.468, 0.8125, 0.0395, 0.8125, 0.2, 0.75, 0.2, 0.75, 0.0395, 0.625, 0.468, 0.625, 0.4817, 0.5625, 0.4817, 0.5625, 0.468, 0.1875, 0.0395, 0.1875, 0.2, 0.125, 0.2, 0.125, 0.0395, 0.8125, 0.468, 0.8125, 0.4817, 0.75, 0.4817, 0.75, 0.468, 0.4375, 0.468, 0.4375, 0.4817, 0.375, 0.4817, 0.375, 0.468, 0.625, 0.0395, 0.625, 0.2, 0.5625, 0.2, 0.5625, 0.0395, 0.375, 0.0395, 0.375, 0.2, 0.3125, 0.2, 0.3125, 0.0395, 0.6875, 0.2059, 0.6875, 0.2271, 0.625, 0.2271, 0.625, 0.2059, 0.1875, 0.2059, 0.1875, 0.2271, 0.125, 0.2271, 0.125, 0.2059, 0.75, 0.0395, 0.75, 0.2, 0.6875, 0.2, 0.6875, 0.0395, 0.8125, 0.2059, 0.8125, 0.2271, 0.75, 0.2271, 0.75, 0.2059, 0.75, 0.468, 0.75, 0.4817, 0.6875, 0.4817, 0.6875, 0.468, 0.3125, 0.2059, 0.3125, 0.2271, 0.25, 0.2271, 0.25, 0.2059, 0.9375, 0.468, 0.9375, 0.4817, 0.875, 0.4817, 0.875, 0.468, 0.875, 0.2059, 0.875, 0.2271, 0.8125, 0.2271, 0.8125, 0.2059, 0.1875, 0.468, 0.1875, 0.4817, 0.125, 0.4817, 0.125, 0.468, 0.9375, 0.0395, 0.9375, 0.2, 0.875, 0.2, 0.875, 0.0395, 0.9984, 0.468, 0.9984, 0.4817, 0.9375, 0.4817, 0.9375, 0.468, 0.375, 0.468, 0.375, 0.4817, 0.3125, 0.4817, 0.3125, 0.468, 0.375, 0.2059, 0.375, 0.2271, 0.3125, 0.2271, 0.3125, 0.2059, 0.9375, 0.2059, 0.9375, 0.2271, 0.875, 0.2271, 0.875, 0.2059, 0.25, 0.468, 0.25, 0.4817, 0.1875, 0.4817, 0.1875, 0.468, 0.5625, 0.2059, 0.5625, 0.2271, 0.5, 0.2271, 0.5, 0.2059, 0.125, 0.2059, 0.125, 0.2271, 0.0625, 0.2271, 0.0625, 0.2059, 0.4375, 0.2059, 0.4375, 0.2271, 0.375, 0.2271, 0.375, 0.2059, 0.9984, 0.2059, 0.9984, 0.2271, 0.9375, 0.2271, 0.9375, 0.2059, 0.75, 0.2059, 0.75, 0.2271, 0.6875, 0.2271, 0.6875, 0.2059, 0.5, 0.468, 0.5, 0.4817, 0.4375, 0.4817, 0.4375, 0.468, 0.625, 0.2059, 0.625, 0.2271, 0.5625, 0.2271, 0.5625, 0.2059, 0.5625, 0.468, 0.5625, 0.4817, 0.5, 0.4817, 0.5, 0.468, 0.6875, 0.468, 0.6875, 0.4817, 0.625, 0.4817, 0.625, 0.468, 0.25, 0.2059, 0.25, 0.2271, 0.1875, 0.2271, 0.1875, 0.2059, 0.0625, 0.468, 0.0625, 0.4817, 0.0006711, 0.4817, 0.0006711, 0.468, 0.75, 0.2, 0.8125, 0.2, 0.8125, 0.2059, 0.75, 0.2059, 0.0625, 0.4602, 0.125, 0.4602, 0.125, 0.468, 0.0625, 0.468, 0.25, 0.2331, 0.1875, 0.2331, 0.1875, 0.2271, 0.25, 0.2271, 0.9984, 0.2331, 0.9375, 0.2331, 0.9375, 0.2271, 0.9984, 0.2271, 0.75, 0.4895, 0.6875, 0.4895, 0.6875, 0.4817, 0.75, 0.4817, 0.3125, 0.4602, 0.375, 0.4602, 0.375, 0.468, 0.3125, 0.468, 0.625, 0.2, 0.6875, 0.2, 0.6875, 0.2059, 0.625, 0.2059, 0.5625, 0.4602, 0.625, 0.4602, 0.625, 0.468, 0.5625, 0.468, 0.375, 0.4895, 0.3125, 0.4895, 0.3125, 0.4817, 0.375, 0.4817, 0.6875, 0.4895, 0.625, 0.4895, 0.625, 0.4817, 0.6875, 0.4817, 0.4375, 0.4602, 0.5, 0.4602, 0.5, 0.468, 0.4375, 0.468, 0.4375, 0.2, 0.5, 0.2, 0.5, 0.2059, 0.4375, 0.2059, 0.625, 0.4895, 0.5625, 0.4895, 0.5625, 0.4817, 0.625, 0.4817, 0.125, 0.2331, 0.0625, 0.2331, 0.0625, 0.2271, 0.125, 0.2271, 0.4375, 0.2331, 0.375, 0.2331, 0.375, 0.2271, 0.4375, 0.2271, 0.1875, 0.2331, 0.125, 0.2331, 0.125, 0.2271, 0.1875, 0.2271, 0.5, 0.2, 0.5625, 0.2, 0.5625, 0.2059, 0.5, 0.2059, 0.5, 0.4602, 0.5625, 0.4602, 0.5625, 0.468, 0.5, 0.468, 0.5625, 0.4895, 0.5, 0.4895, 0.5, 0.4817, 0.5625, 0.4817, 0.875, 0.2, 0.9375, 0.2, 0.9375, 0.2059, 0.875, 0.2059, 0.1875, 0.4602, 0.25, 0.4602, 0.25, 0.468, 0.1875, 0.468, 0.375, 0.2, 0.4375, 0.2, 0.4375, 0.2059, 0.375, 0.2059, 0.75, 0.4602, 0.8125, 0.4602, 0.8125, 0.468, 0.75, 0.468, 0.25, 0.2, 0.3125, 0.2, 0.3125, 0.2059, 0.25, 0.2059, 0.9375, 0.2331, 0.875, 0.2331, 0.875, 0.2271, 0.9375, 0.2271, 0.5, 0.4895, 0.4375, 0.4895, 0.4375, 0.4817, 0.5, 0.4817, 0.8125, 0.4602, 0.875, 0.4602, 0.875, 0.468, 0.8125, 0.468, 0.9375, 0.4895, 0.875, 0.4895, 0.875, 0.4817, 0.9375, 0.4817, 0.875, 0.2331, 0.8125, 0.2331, 0.8125, 0.2271, 0.875, 0.2271, 0.375, 0.2331, 0.3125, 0.2331, 0.3125, 0.2271, 0.375, 0.2271, 0.6875, 0.2331, 0.625, 0.2331, 0.625, 0.2271, 0.6875, 0.2271, 0.875, 0.4895, 0.8125, 0.4895, 0.8125, 0.4817, 0.875, 0.4817])
me_cylinder_002.materials.append(mat_barrel)
me_cylinder_002.use_remesh_preserve_volume = False
me_cylinder_002.use_remesh_preserve_attributes = False
me_cylinder_002.use_mirror_vertex_groups = False
me_cylinder_002.update()

# ---- objects
ob_barrel = bpy.data.objects.new('Barrel', me_cylinder_002)

# ---- transforms, parenting, visibility, modifiers, constraints
ob_barrel.location = (0.0, 0.0, 0.0)
ob_barrel.lineart.crease_threshold = 0.0

# ---- collection membership
col_collection_11.objects.link(ob_barrel)

# ---- scene / render settings (as saved in the file)
scene.frame_start = 1; scene.frame_end = 250; scene.frame_set(1)
scene.render.engine = 'BLENDER_EEVEE_NEXT'
scene.render.image_settings.compression = 90
scene.render.resolution_x = 1280
scene.render.resolution_y = 720
scene.render.fps = 20
scene.render.dither_intensity = 0.0
scene.render.film_transparent = True
scene.render.bake_margin = 2
scene.render.bake_bias = 0.0
scene.cycles.use_denoising = False
scene.cycles.samples = 10
scene.cycles.sampling_pattern = 'TABULATED_SOBOL'
scene.cycles.light_sampling_threshold = 0.0
scene.cycles.use_adaptive_sampling = False
scene.cycles.use_light_tree = False
scene.cycles.blur_glossy = 0.0
scene.cycles.pixel_filter_type = 'GAUSSIAN'
scene.cycles.sample_clamp_indirect = 0.0
scene.view_settings.view_transform = 'Standard'
bpy.context.view_layer.update()

# ---- added for rendering (the .blend has no active camera and no usable light): camera, sun
cam_auto = bpy.data.cameras.new('AutoCamera')
cam_auto.lens = 50.0
cam_auto.sensor_width = 36.0
cam_auto.clip_end = 1000.0
ob_auto_camera = bpy.data.objects.new('AutoCamera', cam_auto)
scene.collection.objects.link(ob_auto_camera)
ob_auto_camera.location = (1.12288, -1.34746, 1.34281)
ob_auto_camera.rotation_euler = (1.09748, -7.21219e-08, 0.694738)
scene.camera = ob_auto_camera
light_auto_sun = bpy.data.lights.new('AutoSun', 'SUN')
light_auto_sun.energy = 3.0
light_auto_sun.angle = 0.0523599
ob_auto_sun = bpy.data.objects.new('AutoSun', light_auto_sun)
scene.collection.objects.link(ob_auto_sun)
ob_auto_sun.rotation_euler = (0.872665, 0.174533, 0.523599)
bpy.context.view_layer.update()
